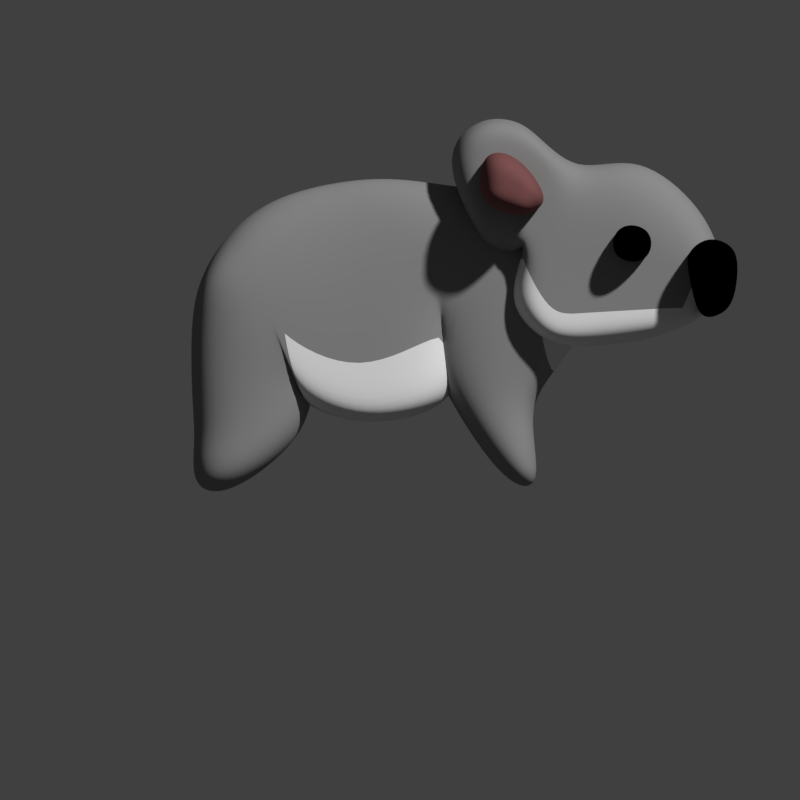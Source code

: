 # Source: koala.blend  (saved by Blender 2.77.0; exported with 4.5.12 LTS)
import bpy
from mathutils import Matrix  # noqa: F401  (used for matrix-valued properties, if any)

bpy.ops.wm.read_factory_settings(use_empty=True)
scene = bpy.context.scene
scene.name = 'Scene'

# ---- collections
col_collection_1 = bpy.data.collections.new('Collection 1'); scene.collection.children.link(col_collection_1)
col_collection_1.hide_render = True
col_collection_1.hide_viewport = True
col_collection_2 = bpy.data.collections.new('Collection 2'); scene.collection.children.link(col_collection_2)
col_collection_3 = bpy.data.collections.new('Collection 3'); scene.collection.children.link(col_collection_3)
col_collection_3.hide_render = True
col_collection_3.hide_viewport = True

# ---- materials (node trees are filled in below, after node groups)
mat_material_001 = bpy.data.materials.new('Material.001')
mat_material_001.alpha_threshold = 0.0
mat_material_001.use_transparent_shadow = False
mat_material_001.preview_render_type = 'SHADERBALL'
mat_material_001.diffuse_color = (0.2598, 0.2598, 0.2598, 1.0)
mat_material_001.roughness = 0.5
mat_material_002 = bpy.data.materials.new('Material.002')
mat_material_002.alpha_threshold = 0.0
mat_material_002.use_transparent_shadow = False
mat_material_002.diffuse_color = (0.0, 0.0, 0.0, 1.0)
mat_material_002.roughness = 0.5
mat_material_003 = bpy.data.materials.new('Material.003')
mat_material_003.alpha_threshold = 0.0
mat_material_003.use_transparent_shadow = False
mat_material_003.diffuse_color = (0.8276, 0.8276, 0.8276, 1.0)
mat_material_003.roughness = 0.5
mat_material_000 = bpy.data.materials.new('Material.000')
mat_material_000.alpha_threshold = 0.0
mat_material_000.use_transparent_shadow = False
mat_material_000.preview_render_type = 'SHADERBALL'
mat_material_000.diffuse_color = (0.2079, 0.08312, 0.08312, 1.0)
mat_material_000.roughness = 0.5

# ---- material node trees

# ---- world
world_world = bpy.data.worlds.new('World'); scene.world = world_world
world_world.color = (0.05088, 0.05088, 0.05088)
world_world.use_sun_shadow = False
world_world.sun_shadow_jitter_overblur = 0.0
world_world.cycles.sampling_method = 'MANUAL'

# ---- cameras
cam_camera = bpy.data.cameras.new('Camera')
cam_camera.type = 'ORTHO'
cam_camera.clip_end = 100.0
cam_camera.lens = 35.0
cam_camera.sensor_width = 32.0
cam_camera.sensor_height = 18.0
cam_camera.ortho_scale = 5.0
cam_camera.dof.focus_distance = 0.0
cam_camera.dof.aperture_fstop = 128.0

# ---- meshes
me_plane_003 = bpy.data.meshes.new('Plane.003')
me_plane_003.from_pydata([], [], [])
me_plane_003.materials.append(mat_material_001)
me_plane_003.materials.append(mat_material_002)
me_plane_003.materials.append(mat_material_003)
me_plane_003.use_remesh_preserve_volume = False
me_plane_003.use_remesh_preserve_attributes = False
me_plane_003.use_mirror_vertex_groups = False
me_plane_003.update()
me_plane_002 = bpy.data.meshes.new('Plane.002')
me_plane_002.from_pydata([(0.7175, 0.2071, -1.202), (1.031, 0.2071, -0.1374), (0.2584, 0.2071, -1.194), (0.1815, 0.2071, -0.3067), (0.0, 0.2071, -0.5973), (0.8033, 0.2071, 0.7133), (0.0, 0.2071, -0.1817), (0.0, 0.2071, 1.002), (0.6349, 0.2071, -0.6322), (0.2609, 0.2071, -0.9161), (0.3144, 0.2071, -0.7763), (0.4035, 0.2071, 0.9301), (0.4703, 0.2071, -0.1565), (0.0, 0.2071, 0.04405), (0.8149, 0.2071, 0.1559), (0.2262, 0.2071, 0.02475), (0.4242, 1.647, -0.9104), (0.7125, 1.647, -0.2821), (0.002354, 1.647, -0.9052), (0.0, 1.647, -0.3925), (0.0, 1.647, -0.582), (0.5031, 1.647, 0.2728), (0.0, 1.647, -0.3109), (0.0, 1.647, 0.4613), (0.3484, 1.647, -0.7288), (0.004617, 1.647, -0.9141), (0.05375, 1.647, -0.6988), (0.1356, 1.647, 0.4142), (0.0, 1.647, -0.3186), (0.0, 1.647, -0.1637), (0.5138, 1.647, -0.09073), (0.0, 1.647, -0.1763), (0.2764, 0.8032, -0.6737), (0.5646, 0.8032, -0.4738), (0.0, 0.8032, -0.7877), (0.0, 0.8032, -0.5008), (0.0, 0.8032, -0.5471), (0.3552, 0.8032, -0.3383), (0.0, 0.8032, -0.4808), (0.0, 0.8032, -0.2922), (0.456, 0.8032, -0.628), (0.0, 0.8032, -0.6282), (0.0, 0.8032, -0.5756), (0.0, 0.8032, -0.3037), (0.0, 0.8032, -0.4827), (0.0, 0.8032, -0.4449), (0.3659, 0.8032, -0.4271), (0.0, 0.8032, -0.448)], [], [(8, 9, 3, 1), (10, 4, 6, 12), (15, 13, 7, 11), (0, 2, 9, 8), (14, 15, 11, 5), (12, 3, 10), (1, 12, 15, 14), (12, 6, 13, 15), (24, 25, 19, 17), (26, 20, 22, 28), (31, 29, 23, 27), (16, 18, 25, 24), (30, 31, 27, 21), (19, 26, 28, 17), (17, 28, 31, 30), (28, 22, 29, 31), (40, 41, 35, 33), (42, 36, 38, 44), (47, 45, 39, 43), (32, 34, 41, 40), (46, 47, 43, 37), (35, 42, 44, 33), (33, 44, 47, 46), (44, 38, 45, 47), (3, 12, 1)])
me_plane_002.polygons.foreach_set('use_smooth', [True] * 25)
me_plane_002.polygons.foreach_set('material_index', [0, 2, 0, 0, 0, 2, 0, 0, 0, 0, 0, 0, 0, 0, 0, 0, 2, 2, 2, 2, 2, 2, 2, 2, 0])
me_plane_002.materials.append(mat_material_001)
me_plane_002.materials.append(mat_material_002)
me_plane_002.materials.append(mat_material_003)
me_plane_002.use_remesh_preserve_volume = False
me_plane_002.use_remesh_preserve_attributes = False
me_plane_002.use_mirror_vertex_groups = False
me_plane_002.update()
me_plane_001 = bpy.data.meshes.new('Plane.001')
me_plane_001.from_pydata([(0.01156, -0.4801, -0.6746), (0.1144, -0.4419, -0.296), (0.1732, -0.4605, -0.2209), (0.2529, -0.4314, 0.02861), (0.233, -0.3934, 0.2776), (0.2926, -0.4008, 0.1724), (1.103, -0.3344, 0.4753), (0.4838, -0.388, 0.4007), (0.6023, -0.3829, 0.5196), (0.7094, -0.391, -0.09583), (0.5635, -0.3716, 0.603), (0.24, -0.4441, -0.2887), (0.1735, -0.4768, -0.3226), (0.3428, -0.378, 0.3798), (0.4669, -1.312, 0.1059), (0.2374, -1.312, 0.1298), (0.4118, -1.312, -0.1678), (0.1937, -1.312, -0.07807), (0.1688, -0.3834, 0.3605), (0.0, -0.3809, 0.3977), (0.0, -0.4022, 0.1509), (0.0, -0.5646, -0.05762), (0.0, -0.5744, -0.2001), (0.0, -0.4805, -0.6812), (0.1641, -0.4679, -0.6352), (0.2001, -0.467, -0.6208), (0.5018, -0.4521, -0.5297), (0.7438, -0.4151, 0.007852), (0.6913, -0.3904, 0.2018), (0.8566, -0.3425, 0.01012), (0.8709, -0.3601, 0.6915), (0.06925, -0.467, -0.4181), (0.2159, -0.458, -0.4896), (0.1278, -0.4648, -0.4177), (0.6044, -0.4407, -0.3635), (0.0, -0.4656, -0.3968), (0.6021, -0.2945, -0.00364), (0.5422, -0.2939, 0.01789), (0.8142, -0.3572, -0.05208), (0.8234, -0.3586, 0.5325), (0.6676, -0.3658, 0.6778), (0.203, -1.312, -0.05252), (0.1471, -1.312, -0.3953), (0.0, -1.312, 0.08163), (0.0, -1.312, -0.4404), (0.5564, -0.6141, 0.2703), (0.6784, -0.6141, 0.1706), (0.9137, -0.6141, 0.2501), (0.9249, -0.6141, 0.5331), (0.603, -0.6141, 0.1994), (0.8037, -0.6141, 0.1643), (0.7299, -0.6141, 0.5204), (0.9524, -0.6141, 0.3168), (0.7354, -0.6141, 0.3427)], [], [(5, 28, 27, 3), (27, 11, 2, 3), (12, 1, 2, 11), (8, 7, 13, 10), (9, 28, 7, 8), (39, 8, 10, 40), (38, 9, 8, 39), (3, 2, 21, 20), (31, 1, 12, 33), (33, 12, 11, 32), (1, 22, 21, 2), (32, 11, 27, 34), (18, 13, 7, 4), (14, 15, 17, 16), (4, 5, 3, 20), (19, 18, 4, 20), (4, 7, 28, 5), (35, 22, 1, 31), (23, 35, 31, 0), (25, 32, 34, 26), (24, 33, 32, 25), (0, 31, 33, 24), (28, 9, 36, 37), (29, 38, 39, 6), (6, 39, 40, 30), (41, 42, 44, 43), (53, 49, 45, 51), (52, 53, 51, 48), (47, 50, 53, 52), (50, 46, 49, 53)])
me_plane_001.polygons.foreach_set('use_smooth', [1, 1, 1, 1, 1, 1, 1, 1, 1, 1, 1, 1, 1, 1, 1, 1, 1, 1, 1, 1, 1, 1, 1, 1, 1, 0, 1, 1, 1, 1])
me_plane_001.polygons.foreach_set('material_index', [0, 0, 0, 0, 0, 0, 0, 0, 0, 0, 0, 0, 0, 1, 0, 0, 0, 3, 3, 3, 3, 3, 0, 0, 0, 1, 2, 2, 2, 2])
me_plane_001.materials.append(mat_material_001)
me_plane_001.materials.append(mat_material_002)
me_plane_001.materials.append(mat_material_000)
me_plane_001.materials.append(mat_material_003)
me_plane_001.use_remesh_preserve_volume = False
me_plane_001.use_remesh_preserve_attributes = False
me_plane_001.use_mirror_vertex_groups = False
me_plane_001.update()
me_plane = bpy.data.meshes.new('Plane')
me_plane.from_pydata([(0.2208, -0.1923, 0.9788), (0.9365, -0.1923, 0.8926), (0.7996, -0.1923, 1.03), (0.6759, -0.1923, 0.3191), (0.8445, -0.1923, 1.126), (1.099, -0.1923, 0.8686), (0.7658, -0.1923, 0.6369), (0.5059, -0.1923, 0.4415), (0.4893, -0.1923, 1.229), (0.7999, -0.1923, 0.4256), (0.7605, -0.1923, 0.3869), (0.5548, -0.1923, 0.3696), (0.5442, -0.1923, 1.045), (0.7242, -0.1923, 1.213), (0.9352, -0.5403, 0.7185), (0.7943, -0.5403, 0.6033), (0.5224, -0.5403, 0.6951), (0.5095, -0.5403, 1.022), (0.8814, -0.5403, 0.6366), (0.6496, -0.5403, 0.596), (0.7348, -0.5403, 1.007), (0.4778, -0.5403, 0.7721), (0.7285, -0.5403, 0.8021), (0.2494, -3.073e-08, -0.499), (-0.4905, -3.073e-08, -0.4084), (0.4588, 1.676e-08, 0.808), (-1.103, 3.818e-08, 0.5049), (-0.2034, 2.608e-08, -0.7516), (-0.4012, 1.024e-08, 0.8821), (-1.334, 3.073e-08, -0.5951), (-1.253, 6.519e-09, 0.2159), (-1.309, 1.456e-08, -0.7895), (-1.323, -1.704e-08, -1.105), (-0.5532, -3.073e-08, -0.7943), (-1.098, -1.024e-08, -1.19), (0.8061, -2.608e-08, -0.623), (0.8792, 1.118e-08, 0.7738), (0.6704, -4.175e-08, -1.131), (0.9208, -4.361e-08, -1.139), (0.641, -0.1923, 0.05391), (1.888, -0.1923, -0.04916), (2.084, -0.1923, 0.1199), (0.8636, -0.1923, -0.1867), (1.923, -0.1923, 0.05903), (1.081, -0.1923, 0.4194), (1.437, -0.1923, -0.2015), (1.918, -0.1923, 0.66), (1.555, -0.1923, 0.2146), (1.505, -0.1923, 1.031), (1.101, -0.1923, -0.2369), (1.172, -0.1923, 0.3711), (0.9717, 2.586e-08, -0.4188), (1.02, 0.0, 0.564), (1.574, -0.5356, 0.2707), (1.287, -0.5356, 0.3166), (1.61, -0.5356, 0.5398), (1.334, -0.5356, 0.5812), (-0.03877, 9.313e-09, 0.8899), (0.4106, 1.863e-09, -0.5918), (-0.7038, 1.024e-08, -0.5676), (-0.808, 9.313e-09, 0.7533), (0.1796, -9.313e-10, -0.2999), (-0.8009, 2.794e-09, 0.06811), (-0.2174, 1.173e-07, -0.6823), (-1.335, 1.863e-09, -0.05276), (0.7845, -1.211e-08, 0.1099), (0.8278, 2.794e-09, 0.1516), (0.3557, 4.563e-08, -0.1856), (-0.8513, 4.191e-08, -0.2116), (2.093, -0.5356, 0.03685), (1.857, -0.5356, -0.05922), (2.077, -0.5356, 0.4241), (1.774, -0.5356, 0.3637), (1.988, -0.5356, -0.04863), (1.918, -0.5356, 0.487), (1.293, -0.1367, -0.03202), (1.309, -0.1367, 0.4614), (1.301, -0.1367, 0.2147), (2.131, -0.5356, 0.3182), (1.799, -0.5356, 0.2346), (1.947, -0.5356, 0.3256), (1.903, -0.1923, 0.004718), (0.9092, -0.1923, -0.09334), (1.472, -0.1923, 0.01374), (1.087, -0.1923, -0.0485), (1.617, -0.1923, -0.1607), (1.869, -0.1923, 0.2365), (2.01, -0.1923, 0.3594), (1.832, -0.1923, 0.02777)], [], [(2, 4, 5, 1), (3, 2, 1, 6), (12, 13, 4, 2), (11, 12, 2, 3), (6, 10, 9, 3), (7, 0, 12, 11), (0, 8, 13, 12), (22, 20, 14, 18), (21, 17, 20, 22), (16, 21, 22, 19), (19, 22, 18, 15), (68, 62, 26, 60), (67, 63, 28, 57), (62, 24, 29, 64), (31, 29, 24, 33), (31, 33, 34, 32), (61, 25, 36, 65), (23, 35, 38, 37), (88, 81, 40, 85), (10, 82, 42, 39), (1, 5, 44, 6), (87, 41, 43, 86), (48, 46, 47, 50), (84, 83, 45, 49), (82, 84, 49, 42), (5, 48, 50, 44), (65, 36, 52, 66), (53, 54, 56, 55), (61, 67, 57, 25), (63, 68, 60, 28), (27, 59, 68, 63), (35, 65, 66, 51), (23, 61, 65, 35), (26, 62, 64, 30), (58, 27, 63, 67), (59, 24, 62, 68), (80, 79, 72, 74), (78, 80, 74, 71), (66, 52, 76, 77), (51, 66, 77, 75), (69, 73, 80, 78), (73, 70, 79, 80), (44, 50, 84, 82), (50, 47, 83, 84), (6, 44, 82, 10), (86, 43, 81, 88), (47, 86, 88, 83), (46, 87, 86, 47), (83, 88, 85, 45)])
me_plane.polygons.foreach_set('use_smooth', [1, 1, 1, 1, 1, 1, 1, 1, 1, 1, 1, 1, 1, 1, 1, 1, 1, 1, 1, 1, 1, 1, 1, 1, 1, 1, 1, 0, 1, 1, 1, 1, 1, 1, 1, 1, 0, 0, 1, 1, 0, 0, 1, 1, 1, 1, 1, 1, 1])
me_plane.polygons.foreach_set('material_index', [0, 0, 0, 0, 0, 0, 0, 3, 3, 3, 3, 0, 0, 0, 0, 0, 0, 0, 2, 2, 0, 0, 0, 2, 2, 0, 0, 1, 0, 0, 2, 0, 0, 0, 2, 0, 1, 1, 0, 2, 1, 1, 0, 0, 0, 2, 0, 0, 2])
me_plane.materials.append(mat_material_001)
me_plane.materials.append(mat_material_002)
me_plane.materials.append(mat_material_003)
me_plane.materials.append(mat_material_000)
me_plane.use_remesh_preserve_volume = False
me_plane.use_remesh_preserve_attributes = False
me_plane.use_mirror_vertex_groups = False
me_plane.update()
me_plane_005 = bpy.data.meshes.new('Plane.005')
me_plane_005.from_pydata([(0.01156, -0.4801, -0.6746), (0.1144, -0.4419, -0.296), (0.1732, -0.4605, -0.2209), (0.2529, -0.4314, 0.02861), (0.233, -0.3934, 0.2776), (0.2926, -0.4008, 0.1724), (1.056, -0.3344, 0.5466), (0.4838, -0.388, 0.4007), (0.6023, -0.3829, 0.5196), (0.7094, -0.391, -0.09583), (0.5107, -0.3716, 0.6423), (0.24, -0.4441, -0.2887), (0.1735, -0.4768, -0.3226), (0.3428, -0.378, 0.3798), (0.4669, -1.312, 0.1059), (0.2374, -1.312, 0.1298), (0.4118, -1.312, -0.1678), (0.1937, -1.312, -0.07807), (0.1688, -0.3834, 0.3605), (0.0, -0.3809, 0.3977), (0.0, -0.4022, 0.1509), (0.0, -0.5646, -0.05762), (0.0, -0.5744, -0.2001), (0.0, -0.4805, -0.6812), (0.1641, -0.4679, -0.6352), (0.2001, -0.467, -0.6208), (0.5018, -0.4521, -0.5297), (0.7438, -0.4151, 0.007852), (0.6913, -0.3904, 0.2018), (1.096, -0.3425, 0.1861), (0.8548, -0.3601, 0.6852), (0.06925, -0.467, -0.4181), (0.2159, -0.458, -0.4896), (0.1278, -0.4648, -0.4177), (0.6044, -0.4407, -0.3635), (0.0, -0.4656, -0.3968), (0.6021, -0.2945, -0.00364), (0.5422, -0.2939, 0.01789), (0.8142, -0.3572, -0.05208), (0.8234, -0.3586, 0.5325), (0.6512, -0.3658, 0.6776), (0.203, -1.312, -0.05252), (0.1471, -1.312, -0.3953), (0.0, -1.312, 0.08163), (0.0, -1.312, -0.4404), (0.6, -0.6141, 0.1117), (0.8083, -0.6141, 0.1069), (0.989, -0.6141, 0.3812), (0.7705, -0.6141, 0.6855), (0.7063, -0.6141, 0.07565), (0.944, -0.6141, 0.2022), (0.5774, -0.6141, 0.5136), (0.9751, -0.6141, 0.4822), (0.7277, -0.6141, 0.3327)], [], [(5, 28, 27, 3), (27, 11, 2, 3), (12, 1, 2, 11), (8, 7, 13, 10), (9, 28, 7, 8), (39, 8, 10, 40), (38, 9, 8, 39), (3, 2, 21, 20), (31, 1, 12, 33), (33, 12, 11, 32), (1, 22, 21, 2), (32, 11, 27, 34), (18, 13, 7, 4), (14, 15, 17, 16), (4, 5, 3, 20), (19, 18, 4, 20), (4, 7, 28, 5), (35, 22, 1, 31), (23, 35, 31, 0), (25, 32, 34, 26), (24, 33, 32, 25), (0, 31, 33, 24), (28, 9, 36, 37), (29, 38, 39, 6), (6, 39, 40, 30), (41, 42, 44, 43), (53, 49, 45, 51), (52, 53, 51, 48), (47, 50, 53, 52), (50, 46, 49, 53)])
me_plane_005.polygons.foreach_set('use_smooth', [1, 1, 1, 1, 1, 1, 1, 1, 1, 1, 1, 1, 1, 1, 1, 1, 1, 1, 1, 1, 1, 1, 1, 1, 1, 0, 1, 1, 1, 1])
me_plane_005.polygons.foreach_set('material_index', [0, 0, 0, 0, 0, 0, 0, 0, 0, 0, 0, 0, 0, 1, 0, 0, 0, 0, 0, 0, 0, 0, 0, 0, 0, 1, 2, 2, 2, 2])
me_plane_005.materials.append(mat_material_001)
me_plane_005.materials.append(mat_material_002)
me_plane_005.materials.append(mat_material_000)
me_plane_005.use_remesh_preserve_volume = False
me_plane_005.use_remesh_preserve_attributes = False
me_plane_005.use_mirror_vertex_groups = False
me_plane_005.update()
me_plane_004 = bpy.data.meshes.new('Plane.004')
me_plane_004.from_pydata([(0.7175, 0.2071, -1.183), (0.9443, 0.2071, -0.23), (0.2584, 0.2071, -1.175), (0.1815, 0.2071, -0.3067), (0.0, 0.1677, -0.8445), (0.8322, 0.2071, 0.5686), (0.0, 0.2071, 0.1328), (0.0, 0.2071, 1.002), (0.6349, 0.2071, -0.8223), (0.2609, 0.2071, -1.106), (0.3144, 0.2071, -0.7763), (0.4903, 0.2071, 0.8664), (0.4703, 0.2071, -0.1565), (0.0, 0.2071, 0.3585), (0.9538, 0.2071, 0.2138), (0.3709, 0.2071, 0.2099), (0.4242, 1.647, -0.8915), (0.7125, 1.647, -0.2821), (0.002354, 1.647, -0.8863), (0.0, 1.647, -0.3925), (0.0, 1.647, -0.582), (0.5031, 1.647, 0.2728), (0.0, 1.647, -0.3109), (0.0, 1.647, 0.4613), (0.3484, 1.647, -0.7288), (0.004617, 1.647, -0.9141), (0.05375, 1.647, -0.6988), (0.1356, 1.647, 0.4142), (0.0, 1.647, -0.3186), (0.0, 1.647, -0.1637), (0.5138, 1.647, -0.09073), (0.0, 1.647, -0.1763), (0.2764, 0.8032, -0.6737), (0.5646, 0.8032, -0.4738), (0.0, 0.8032, -0.7877), (0.0, 0.8032, -0.5008), (0.0, 0.8032, -0.5471), (0.3552, 0.8032, -0.3383), (0.0, 0.8032, -0.4808), (0.0, 0.8032, -0.2922), (0.456, 0.8032, -0.628), (0.0, 0.8032, -0.6282), (0.0, 0.8032, -0.5756), (0.0, 0.8032, -0.3037), (0.0, 0.8032, -0.4827), (0.0, 0.8032, -0.4449), (0.3659, 0.8032, -0.4271), (0.0, 0.8032, -0.448)], [], [(8, 9, 3, 1), (10, 4, 6, 12), (15, 13, 7, 11), (0, 2, 9, 8), (14, 15, 11, 5), (12, 3, 10), (1, 12, 15, 14), (12, 6, 13, 15), (24, 25, 19, 17), (26, 20, 22, 28), (31, 29, 23, 27), (16, 18, 25, 24), (30, 31, 27, 21), (19, 26, 28, 17), (17, 28, 31, 30), (28, 22, 29, 31), (40, 41, 35, 33), (42, 36, 38, 44), (47, 45, 39, 43), (32, 34, 41, 40), (46, 47, 43, 37), (35, 42, 44, 33), (33, 44, 47, 46), (44, 38, 45, 47), (3, 12, 1)])
me_plane_004.polygons.foreach_set('use_smooth', [True] * 25)
me_plane_004.polygons.foreach_set('material_index', [0, 2, 0, 0, 0, 2, 0, 0, 0, 0, 0, 0, 0, 0, 0, 0, 2, 2, 2, 2, 2, 2, 2, 2, 0])
me_plane_004.materials.append(mat_material_001)
me_plane_004.materials.append(mat_material_002)
me_plane_004.materials.append(mat_material_003)
me_plane_004.use_remesh_preserve_volume = False
me_plane_004.use_remesh_preserve_attributes = False
me_plane_004.use_mirror_vertex_groups = False
me_plane_004.update()

# ---- objects
ob_plane_003 = bpy.data.objects.new('Plane.003', me_plane_003)
ob_plane_002 = bpy.data.objects.new('Plane.002', me_plane_002)
ob_camera = bpy.data.objects.new('Camera', cam_camera)
ob_plane_001 = bpy.data.objects.new('Plane.001', me_plane_001)
ob_plane = bpy.data.objects.new('Plane', me_plane)
ob_plane_005 = bpy.data.objects.new('Plane.005', me_plane_005)
ob_plane_004 = bpy.data.objects.new('Plane.004', me_plane_004)

# ---- transforms, parenting, visibility, modifiers, constraints
ob_plane_003.location = (0.0, 0.0, 0.5677)
ob_plane_003.lineart.crease_threshold = 0.0
_m = ob_plane_003.modifiers.new('Mirror', 'MIRROR')
_m.use_clip = True
_m = ob_plane_003.modifiers.new('Solidify', 'SOLIDIFY')
_m.thickness = 0.357
_m.nonmanifold_thickness_mode = 'FIXED'
_m.nonmanifold_merge_threshold = 0.0003
_m = ob_plane_003.modifiers.new('Subsurf', 'SUBSURF')
_m.uv_smooth = 'PRESERVE_CORNERS'
_m.levels = 2
_m.render_levels = 3
_m.show_only_control_edges = False
ob_plane_002.location = (0.0, 0.0, 0.5677)
ob_plane_002.lineart.crease_threshold = 0.0
_m = ob_plane_002.modifiers.new('Mirror', 'MIRROR')
_m.use_clip = True
_m = ob_plane_002.modifiers.new('Solidify', 'SOLIDIFY')
_m.thickness = 0.357
_m.nonmanifold_thickness_mode = 'FIXED'
_m.nonmanifold_merge_threshold = 0.0003
_m = ob_plane_002.modifiers.new('Subsurf', 'SUBSURF')
_m.uv_smooth = 'PRESERVE_CORNERS'
_m.levels = 2
_m.render_levels = 3
_m.show_only_control_edges = False
ob_camera.location = (0.0, -5.672, -1.788e-07)
ob_camera.rotation_euler = (1.571, -0.0, 0.0)
ob_camera.lock_rotations_4d = False
ob_camera.empty_display_type = 'ARROWS'
ob_camera.color = (0.0, 0.0, 0.0, 0.0)
ob_camera.display_type = 'WIRE'
ob_camera.lineart.crease_threshold = 0.0
ob_plane_001.location = (0.0, 0.0, 0.9741)
ob_plane_001.scale = (1.155, 1.155, 1.155)
ob_plane_001.lineart.crease_threshold = 0.0
_m = ob_plane_001.modifiers.new('Mirror', 'MIRROR')
_m.use_clip = True
_m = ob_plane_001.modifiers.new('Solidify', 'SOLIDIFY')
_m.thickness = 0.581
_m.nonmanifold_thickness_mode = 'FIXED'
_m.nonmanifold_merge_threshold = 0.0003
_m = ob_plane_001.modifiers.new('Subsurf', 'SUBSURF')
_m.uv_smooth = 'PRESERVE_CORNERS'
_m.levels = 2
_m.render_levels = 3
_m.show_only_control_edges = False
ob_plane.location = (0.0, 0.0, 0.5525)
ob_plane.lineart.crease_threshold = 0.0
_m = ob_plane.modifiers.new('Solidify', 'SOLIDIFY')
_m.thickness = 0.581
_m.nonmanifold_thickness_mode = 'FIXED'
_m.nonmanifold_merge_threshold = 0.0003
_m = ob_plane.modifiers.new('Subsurf', 'SUBSURF')
_m.uv_smooth = 'PRESERVE_CORNERS'
_m.levels = 2
_m.render_levels = 3
_m.show_only_control_edges = False
ob_plane_005.location = (0.0, 1.294, 0.9741)
ob_plane_005.scale = (1.155, -1.155, 1.155)
ob_plane_005.lineart.crease_threshold = 0.0
_m = ob_plane_005.modifiers.new('Mirror', 'MIRROR')
_m.use_clip = True
_m = ob_plane_005.modifiers.new('Solidify', 'SOLIDIFY')
_m.thickness = 0.581
_m.nonmanifold_thickness_mode = 'FIXED'
_m.nonmanifold_merge_threshold = 0.0003
_m = ob_plane_005.modifiers.new('Subsurf', 'SUBSURF')
_m.uv_smooth = 'PRESERVE_CORNERS'
_m.levels = 2
_m.render_levels = 3
_m.show_only_control_edges = False
ob_plane_004.location = (0.0, 0.0, 0.5677)
ob_plane_004.lineart.crease_threshold = 0.0
_m = ob_plane_004.modifiers.new('Mirror', 'MIRROR')
_m.use_clip = True
_m = ob_plane_004.modifiers.new('Solidify', 'SOLIDIFY')
_m.thickness = 0.357
_m.nonmanifold_thickness_mode = 'FIXED'
_m.nonmanifold_merge_threshold = 0.0003
_m = ob_plane_004.modifiers.new('Subsurf', 'SUBSURF')
_m.uv_smooth = 'PRESERVE_CORNERS'
_m.levels = 2
_m.render_levels = 3
_m.show_only_control_edges = False

# ---- collection membership
col_collection_1.objects.link(ob_plane_003)
col_collection_1.objects.link(ob_plane_002)
col_collection_1.objects.link(ob_camera)
col_collection_1.objects.link(ob_plane_001)
col_collection_2.objects.link(ob_plane)
col_collection_3.objects.link(ob_plane_005)
col_collection_3.objects.link(ob_plane_004)
col_collection_3.objects.link(ob_plane_003)

# ---- scene / render settings (as saved in the file)
scene.camera = ob_camera
scene.frame_start = 1; scene.frame_end = 250; scene.frame_set(1)
scene.render.engine = 'BLENDER_EEVEE_NEXT'
scene.render.resolution_x = 128
scene.render.resolution_y = 128
scene.render.dither_intensity = 0.0
scene.render.film_transparent = True
scene.cycles.use_denoising = False
scene.cycles.samples = 128
scene.cycles.sampling_pattern = 'TABULATED_SOBOL'
scene.cycles.light_sampling_threshold = 0.0
scene.cycles.use_adaptive_sampling = False
scene.cycles.use_light_tree = False
scene.cycles.blur_glossy = 0.0
scene.cycles.sample_clamp_indirect = 0.0
scene.view_settings.view_transform = 'Standard'
bpy.context.view_layer.update()

# ---- added for rendering (the .blend has no usable light): sun
light_auto_sun = bpy.data.lights.new('AutoSun', 'SUN')
light_auto_sun.energy = 3.0
light_auto_sun.angle = 0.0523599
ob_auto_sun = bpy.data.objects.new('AutoSun', light_auto_sun)
scene.collection.objects.link(ob_auto_sun)
ob_auto_sun.rotation_euler = (0.872665, 0.174533, 0.523599)
bpy.context.view_layer.update()
